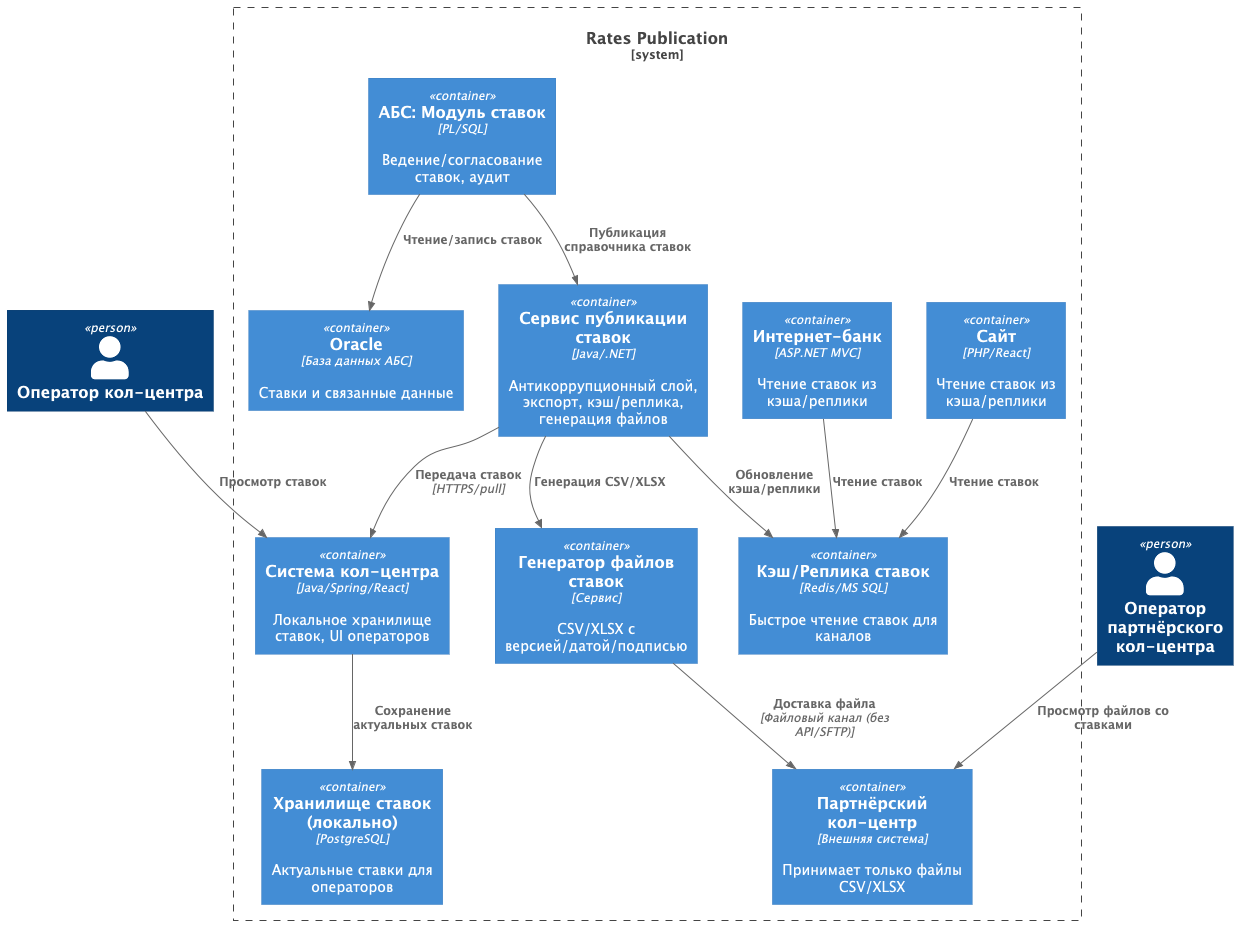

The diagram above was rendered by PlantUML. Its source (embedded in the PNG):
@startuml
!include https://raw.githubusercontent.com/plantuml-stdlib/C4-PlantUML/master/C4_Container.puml

System_Boundary(rates_pub, "Rates Publication") {
  Container(abs_module, "АБС: Модуль ставок", "PL/SQL", "Ведение/согласование ставок, аудит")
  Container(abs_db, "Oracle", "База данных АБС", "Ставки и связанные данные")

  Container(pub_service, "Сервис публикации ставок", "Java/.NET", "Антикоррупционный слой, экспорт, кэш/реплика, генерация файлов")
  Container(cache_replica, "Кэш/Реплика ставок", "Redis/MS SQL", "Быстрое чтение ставок для каналов")
  Container(file_gen, "Генератор файлов ставок", "Сервис", "CSV/XLSX с версией/датой/подписью")

  Container(cc_system, "Система кол-центра", "Java/Spring/React", "Локальное хранилище ставок, UI операторов")
  Container(cc_local_store, "Хранилище ставок (локально)", "PostgreSQL", "Актуальные ставки для операторов")

  Container(partner_cc, "Партнёрский кол-центр", "Внешняя система", "Принимает только файлы CSV/XLSX")
  Container(ib_web, "Интернет-банк", "ASP.NET MVC", "Чтение ставок из кэша/реплики")
  Container(site_web, "Сайт", "PHP/React", "Чтение ставок из кэша/реплики")
}

Person(callcenter_op, "Оператор кол-центра")
Person(partner_op, "Оператор партнёрского кол-центра")

Rel(callcenter_op, cc_system, "Просмотр ставок")
Rel(partner_op, partner_cc, "Просмотр файлов со ставками")

Rel(abs_module, abs_db, "Чтение/запись ставок")
Rel(abs_module, pub_service, "Публикация справочника ставок")
Rel(pub_service, cache_replica, "Обновление кэша/реплики")
Rel(pub_service, file_gen, "Генерация CSV/XLSX")
Rel(file_gen, partner_cc, "Доставка файла", "Файловый канал (без API/SFTP)")
Rel(pub_service, cc_system, "Передача ставок", "HTTPS/pull")
Rel(cc_system, cc_local_store, "Сохранение актуальных ставок")
Rel(ib_web, cache_replica, "Чтение ставок")
Rel(site_web, cache_replica, "Чтение ставок")

@enduml